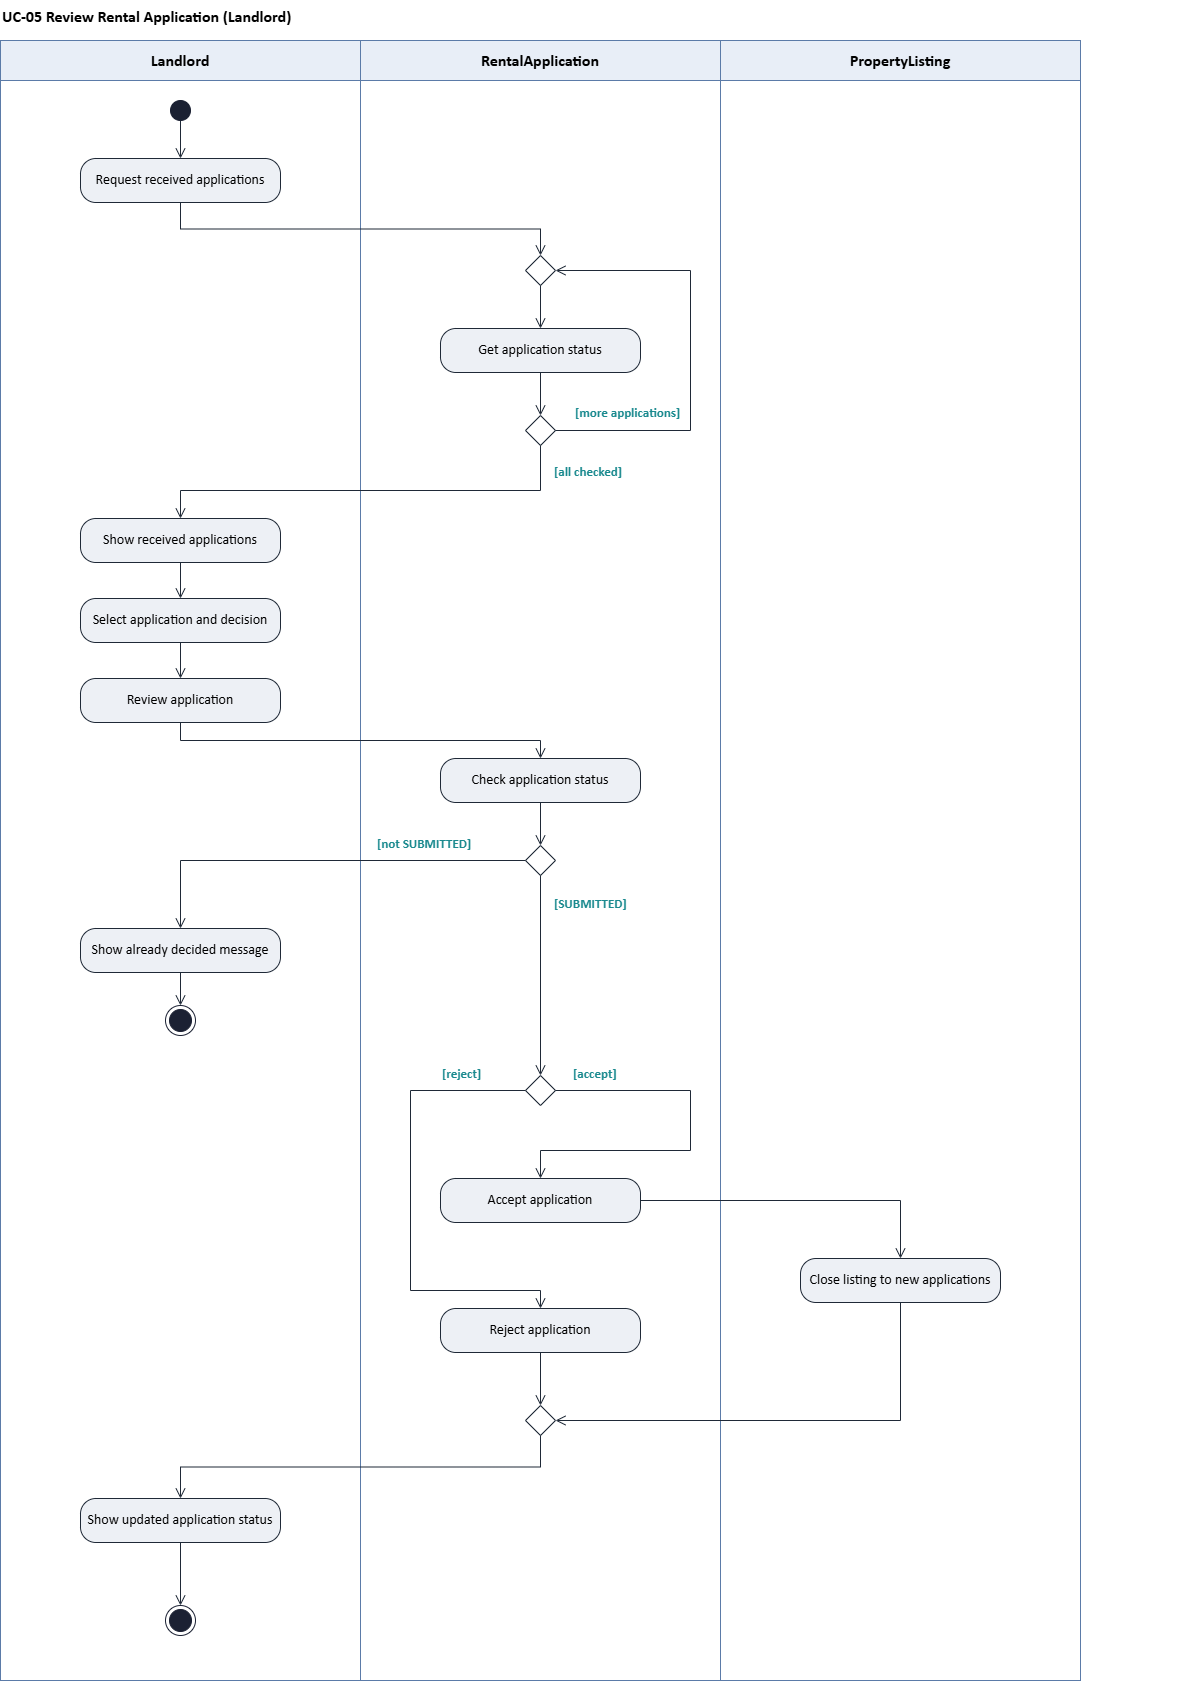

The diagram above was exported from draw.io. Its source (the exported page's mxGraphModel, read from the mxfile embedded in the PNG):
<mxGraphModel dx="2861" dy="1731" grid="1" gridSize="10" guides="1" tooltips="1" connect="1" arrows="1" fold="1" page="0" pageScale="1" pageWidth="850" pageHeight="1100" math="0" shadow="0">
  <root>
    <mxCell id="0" />
    <mxCell id="1" parent="0" />
    <mxCell id="title" parent="1" style="text;html=1;fontStyle=1;fontSize=16;fontFamily=Calibri;align=left;" value="UC-05 Review Rental Application (Landlord)" vertex="1">
      <mxGeometry height="30" width="1200" x="20" y="10" as="geometry" />
    </mxCell>
    <mxCell id="h0" parent="1" style="rounded=0;whiteSpace=wrap;html=1;fillColor=#E8EEF7;strokeColor=#5B7BA8;fontStyle=1;fontSize=16;fontFamily=Calibri;" value="Landlord" vertex="1">
      <mxGeometry height="40" width="360" x="20" y="50" as="geometry" />
    </mxCell>
    <mxCell id="b0" parent="1" style="rounded=0;html=1;fillColor=none;strokeColor=#5B7BA8;" value="" vertex="1">
      <mxGeometry height="1600" width="360" x="20" y="90" as="geometry" />
    </mxCell>
    <mxCell id="h1" parent="1" style="rounded=0;whiteSpace=wrap;html=1;fillColor=#E8EEF7;strokeColor=#5B7BA8;fontStyle=1;fontSize=16;fontFamily=Calibri;" value="RentalApplication" vertex="1">
      <mxGeometry height="40" width="360" x="380" y="50" as="geometry" />
    </mxCell>
    <mxCell id="b1" parent="1" style="rounded=0;html=1;fillColor=none;strokeColor=#5B7BA8;" value="" vertex="1">
      <mxGeometry height="1600" width="360" x="380" y="90" as="geometry" />
    </mxCell>
    <mxCell id="h2" parent="1" style="rounded=0;whiteSpace=wrap;html=1;fillColor=#E8EEF7;strokeColor=#5B7BA8;fontStyle=1;fontSize=16;fontFamily=Calibri;" value="PropertyListing" vertex="1">
      <mxGeometry height="40" width="360" x="740" y="50" as="geometry" />
    </mxCell>
    <mxCell id="b2" parent="1" style="rounded=0;html=1;fillColor=none;strokeColor=#5B7BA8;" value="" vertex="1">
      <mxGeometry height="1600" width="360" x="740" y="90" as="geometry" />
    </mxCell>
    <mxCell id="i" parent="1" style="ellipse;html=1;fillColor=#1B2133;strokeColor=#1B2133;" value="" vertex="1">
      <mxGeometry height="20" width="20" x="190" y="110" as="geometry" />
    </mxCell>
    <mxCell id="req" parent="1" style="rounded=1;arcSize=35;whiteSpace=wrap;html=1;fillColor=#EDF0F5;strokeColor=#1F2937;strokeWidth=1;fontFamily=Calibri;fontSize=14;fontColor=#000000;" value="Request received applications" vertex="1">
      <mxGeometry height="44" width="200" x="100" y="168" as="geometry" />
    </mxCell>
    <mxCell id="m1" parent="1" style="rhombus;html=1;fillColor=#FFFFFF;strokeColor=#1F2937;" value="" vertex="1">
      <mxGeometry height="30" width="30" x="545" y="265" as="geometry" />
    </mxCell>
    <mxCell id="get" parent="1" style="rounded=1;arcSize=35;whiteSpace=wrap;html=1;fillColor=#EDF0F5;strokeColor=#1F2937;strokeWidth=1;fontFamily=Calibri;fontSize=14;fontColor=#000000;" value="Get application status" vertex="1">
      <mxGeometry height="44" width="200" x="460" y="338" as="geometry" />
    </mxCell>
    <mxCell id="d1" parent="1" style="rhombus;html=1;fillColor=#FFFFFF;strokeColor=#1F2937;" value="" vertex="1">
      <mxGeometry height="30" width="30" x="545" y="425" as="geometry" />
    </mxCell>
    <mxCell id="show" parent="1" style="rounded=1;arcSize=35;whiteSpace=wrap;html=1;fillColor=#EDF0F5;strokeColor=#1F2937;strokeWidth=1;fontFamily=Calibri;fontSize=14;fontColor=#000000;" value="Show received applications" vertex="1">
      <mxGeometry height="44" width="200" x="100" y="528" as="geometry" />
    </mxCell>
    <mxCell id="select" parent="1" style="rounded=1;arcSize=35;whiteSpace=wrap;html=1;fillColor=#EDF0F5;strokeColor=#1F2937;strokeWidth=1;fontFamily=Calibri;fontSize=14;fontColor=#000000;" value="Select application and decision" vertex="1">
      <mxGeometry height="44" width="200" x="100" y="608" as="geometry" />
    </mxCell>
    <mxCell id="review" parent="1" style="rounded=1;arcSize=35;whiteSpace=wrap;html=1;fillColor=#EDF0F5;strokeColor=#1F2937;strokeWidth=1;fontFamily=Calibri;fontSize=14;fontColor=#000000;" value="Review application" vertex="1">
      <mxGeometry height="44" width="200" x="100" y="688" as="geometry" />
    </mxCell>
    <mxCell id="check" parent="1" style="rounded=1;arcSize=35;whiteSpace=wrap;html=1;fillColor=#EDF0F5;strokeColor=#1F2937;strokeWidth=1;fontFamily=Calibri;fontSize=14;fontColor=#000000;" value="Check application status" vertex="1">
      <mxGeometry height="44" width="200" x="460" y="768" as="geometry" />
    </mxCell>
    <mxCell id="d2" parent="1" style="rhombus;html=1;fillColor=#FFFFFF;strokeColor=#1F2937;" value="" vertex="1">
      <mxGeometry height="30" width="30" x="545" y="855" as="geometry" />
    </mxCell>
    <mxCell id="err" parent="1" style="rounded=1;arcSize=35;whiteSpace=wrap;html=1;fillColor=#EDF0F5;strokeColor=#1F2937;strokeWidth=1;fontFamily=Calibri;fontSize=14;fontColor=#000000;" value="Show already decided message" vertex="1">
      <mxGeometry height="44" width="200" x="100" y="938" as="geometry" />
    </mxCell>
    <mxCell id="f1" parent="1" style="ellipse;shape=endState;html=1;fillColor=#1B2133;strokeColor=#1B2133;" value="" vertex="1">
      <mxGeometry height="30" width="30" x="185" y="1015" as="geometry" />
    </mxCell>
    <mxCell id="d3" parent="1" style="rhombus;html=1;fillColor=#FFFFFF;strokeColor=#1F2937;" value="" vertex="1">
      <mxGeometry height="30" width="30" x="545" y="1085" as="geometry" />
    </mxCell>
    <mxCell id="accept" parent="1" style="rounded=1;arcSize=35;whiteSpace=wrap;html=1;fillColor=#EDF0F5;strokeColor=#1F2937;strokeWidth=1;fontFamily=Calibri;fontSize=14;fontColor=#000000;" value="Accept application" vertex="1">
      <mxGeometry height="44" width="200" x="460" y="1188" as="geometry" />
    </mxCell>
    <mxCell id="reject" parent="1" style="rounded=1;arcSize=35;whiteSpace=wrap;html=1;fillColor=#EDF0F5;strokeColor=#1F2937;strokeWidth=1;fontFamily=Calibri;fontSize=14;fontColor=#000000;" value="Reject application" vertex="1">
      <mxGeometry height="44" width="200" x="460" y="1318" as="geometry" />
    </mxCell>
    <mxCell id="close" parent="1" style="rounded=1;arcSize=35;whiteSpace=wrap;html=1;fillColor=#EDF0F5;strokeColor=#1F2937;strokeWidth=1;fontFamily=Calibri;fontSize=14;fontColor=#000000;" value="Close listing to new applications" vertex="1">
      <mxGeometry height="44" width="200" x="820" y="1268" as="geometry" />
    </mxCell>
    <mxCell id="m2" parent="1" style="rhombus;html=1;fillColor=#FFFFFF;strokeColor=#1F2937;" value="" vertex="1">
      <mxGeometry height="30" width="30" x="545" y="1415" as="geometry" />
    </mxCell>
    <mxCell id="updated" parent="1" style="rounded=1;arcSize=35;whiteSpace=wrap;html=1;fillColor=#EDF0F5;strokeColor=#1F2937;strokeWidth=1;fontFamily=Calibri;fontSize=14;fontColor=#000000;" value="Show updated application status" vertex="1">
      <mxGeometry height="44" width="200" x="100" y="1508" as="geometry" />
    </mxCell>
    <mxCell id="f2" parent="1" style="ellipse;shape=endState;html=1;fillColor=#1B2133;strokeColor=#1B2133;" value="" vertex="1">
      <mxGeometry height="30" width="30" x="185" y="1615" as="geometry" />
    </mxCell>
    <mxCell id="e0" edge="1" parent="1" source="i" style="edgeStyle=orthogonalEdgeStyle;rounded=0;html=1;endArrow=open;endFill=0;endSize=8;strokeColor=#1F2937;strokeWidth=1;exitX=0.5;exitY=1;entryX=0.5;entryY=0;" target="req">
      <mxGeometry relative="1" as="geometry" />
    </mxCell>
    <mxCell id="e1" edge="1" parent="1" source="req" style="edgeStyle=orthogonalEdgeStyle;rounded=0;html=1;endArrow=open;endFill=0;endSize=8;strokeColor=#1F2937;strokeWidth=1;exitX=0.5;exitY=1;entryX=0.5;entryY=0;" target="m1">
      <mxGeometry relative="1" as="geometry" />
    </mxCell>
    <mxCell id="e2" edge="1" parent="1" source="m1" style="edgeStyle=orthogonalEdgeStyle;rounded=0;html=1;endArrow=open;endFill=0;endSize=8;strokeColor=#1F2937;strokeWidth=1;exitX=0.5;exitY=1;entryX=0.5;entryY=0;" target="get">
      <mxGeometry relative="1" as="geometry" />
    </mxCell>
    <mxCell id="e3" edge="1" parent="1" source="get" style="edgeStyle=orthogonalEdgeStyle;rounded=0;html=1;endArrow=open;endFill=0;endSize=8;strokeColor=#1F2937;strokeWidth=1;exitX=0.5;exitY=1;entryX=0.5;entryY=0;" target="d1">
      <mxGeometry relative="1" as="geometry" />
    </mxCell>
    <mxCell id="e4" edge="1" parent="1" source="d1" style="edgeStyle=orthogonalEdgeStyle;rounded=0;html=1;endArrow=open;endFill=0;endSize=8;strokeColor=#1F2937;strokeWidth=1;exitX=1;exitY=0.5;entryX=1;entryY=0.5;" target="m1">
      <mxGeometry relative="1" as="geometry">
        <Array as="points">
          <mxPoint x="710" y="440" />
          <mxPoint x="710" y="280" />
        </Array>
      </mxGeometry>
    </mxCell>
    <mxCell id="e4g" connectable="0" parent="e4" style="edgeLabel;html=1;fontStyle=1;fontColor=#1B8A8F;fontSize=13;fontFamily=Calibri;align=left;verticalAlign=middle;" value="[more applications]" vertex="1">
      <mxGeometry relative="1" x="-1" as="geometry">
        <mxPoint x="18" y="-18" as="offset" />
      </mxGeometry>
    </mxCell>
    <mxCell id="e5" edge="1" parent="1" source="d1" style="edgeStyle=orthogonalEdgeStyle;rounded=0;html=1;endArrow=open;endFill=0;endSize=8;strokeColor=#1F2937;strokeWidth=1;exitX=0.5;exitY=1;entryX=0.5;entryY=0;" target="show">
      <mxGeometry relative="1" as="geometry">
        <Array as="points">
          <mxPoint x="560" y="500" />
          <mxPoint x="200" y="500" />
        </Array>
      </mxGeometry>
    </mxCell>
    <mxCell id="e5g" connectable="0" parent="e5" style="edgeLabel;html=1;fontStyle=1;fontColor=#1B8A8F;fontSize=13;fontFamily=Calibri;align=left;verticalAlign=middle;" value="[all checked]" vertex="1">
      <mxGeometry relative="1" x="-1" as="geometry">
        <mxPoint x="12" y="26" as="offset" />
      </mxGeometry>
    </mxCell>
    <mxCell id="e6" edge="1" parent="1" source="show" style="edgeStyle=orthogonalEdgeStyle;rounded=0;html=1;endArrow=open;endFill=0;endSize=8;strokeColor=#1F2937;strokeWidth=1;exitX=0.5;exitY=1;entryX=0.5;entryY=0;" target="select">
      <mxGeometry relative="1" as="geometry" />
    </mxCell>
    <mxCell id="e7" edge="1" parent="1" source="select" style="edgeStyle=orthogonalEdgeStyle;rounded=0;html=1;endArrow=open;endFill=0;endSize=8;strokeColor=#1F2937;strokeWidth=1;exitX=0.5;exitY=1;entryX=0.5;entryY=0;" target="review">
      <mxGeometry relative="1" as="geometry" />
    </mxCell>
    <mxCell id="e8" edge="1" parent="1" source="review" style="edgeStyle=orthogonalEdgeStyle;rounded=0;html=1;endArrow=open;endFill=0;endSize=8;strokeColor=#1F2937;strokeWidth=1;exitX=0.5;exitY=1;entryX=0.5;entryY=0;" target="check">
      <mxGeometry relative="1" as="geometry" />
    </mxCell>
    <mxCell id="e9" edge="1" parent="1" source="check" style="edgeStyle=orthogonalEdgeStyle;rounded=0;html=1;endArrow=open;endFill=0;endSize=8;strokeColor=#1F2937;strokeWidth=1;exitX=0.5;exitY=1;entryX=0.5;entryY=0;" target="d2">
      <mxGeometry relative="1" as="geometry" />
    </mxCell>
    <mxCell id="e10" edge="1" parent="1" source="d2" style="edgeStyle=orthogonalEdgeStyle;rounded=0;html=1;endArrow=open;endFill=0;endSize=8;strokeColor=#1F2937;strokeWidth=1;exitX=0;exitY=0.5;entryX=0.5;entryY=0;" target="err">
      <mxGeometry relative="1" as="geometry">
        <Array as="points">
          <mxPoint x="200" y="870" />
        </Array>
      </mxGeometry>
    </mxCell>
    <mxCell id="e10g" connectable="0" parent="e10" style="edgeLabel;html=1;fontStyle=1;fontColor=#1B8A8F;fontSize=13;fontFamily=Calibri;align=left;verticalAlign=middle;" value="[not SUBMITTED]" vertex="1">
      <mxGeometry relative="1" x="-1" as="geometry">
        <mxPoint x="-150" y="-18" as="offset" />
      </mxGeometry>
    </mxCell>
    <mxCell id="e11" edge="1" parent="1" source="err" style="edgeStyle=orthogonalEdgeStyle;rounded=0;html=1;endArrow=open;endFill=0;endSize=8;strokeColor=#1F2937;strokeWidth=1;exitX=0.5;exitY=1;entryX=0.5;entryY=0;" target="f1">
      <mxGeometry relative="1" as="geometry" />
    </mxCell>
    <mxCell id="e12" edge="1" parent="1" source="d2" style="edgeStyle=orthogonalEdgeStyle;rounded=0;html=1;endArrow=open;endFill=0;endSize=8;strokeColor=#1F2937;strokeWidth=1;exitX=0.5;exitY=1;entryX=0.5;entryY=0;" target="d3">
      <mxGeometry relative="1" as="geometry" />
    </mxCell>
    <mxCell id="e12g" connectable="0" parent="e12" style="edgeLabel;html=1;fontStyle=1;fontColor=#1B8A8F;fontSize=13;fontFamily=Calibri;align=left;verticalAlign=middle;" value="[SUBMITTED]" vertex="1">
      <mxGeometry relative="1" x="-1" as="geometry">
        <mxPoint x="12" y="28" as="offset" />
      </mxGeometry>
    </mxCell>
    <mxCell id="e13" edge="1" parent="1" source="d3" style="edgeStyle=orthogonalEdgeStyle;rounded=0;html=1;endArrow=open;endFill=0;endSize=8;strokeColor=#1F2937;strokeWidth=1;exitX=1;exitY=0.5;entryX=0.5;entryY=0;" target="accept">
      <mxGeometry relative="1" as="geometry">
        <Array as="points">
          <mxPoint x="710" y="1100" />
          <mxPoint x="710" y="1160" />
          <mxPoint x="560" y="1160" />
        </Array>
      </mxGeometry>
    </mxCell>
    <mxCell id="e13g" connectable="0" parent="e13" style="edgeLabel;html=1;fontStyle=1;fontColor=#1B8A8F;fontSize=13;fontFamily=Calibri;align=left;verticalAlign=middle;" value="[accept]" vertex="1">
      <mxGeometry relative="1" x="-1" as="geometry">
        <mxPoint x="16" y="-18" as="offset" />
      </mxGeometry>
    </mxCell>
    <mxCell id="e14" edge="1" parent="1" source="d3" style="edgeStyle=orthogonalEdgeStyle;rounded=0;html=1;endArrow=open;endFill=0;endSize=8;strokeColor=#1F2937;strokeWidth=1;exitX=0;exitY=0.5;entryX=0.5;entryY=0;" target="reject">
      <mxGeometry relative="1" as="geometry">
        <Array as="points">
          <mxPoint x="430" y="1100" />
          <mxPoint x="430" y="1300" />
          <mxPoint x="560" y="1300" />
        </Array>
      </mxGeometry>
    </mxCell>
    <mxCell id="e14g" connectable="0" parent="e14" style="edgeLabel;html=1;fontStyle=1;fontColor=#1B8A8F;fontSize=13;fontFamily=Calibri;align=left;verticalAlign=middle;" value="[reject]" vertex="1">
      <mxGeometry relative="1" x="-1" as="geometry">
        <mxPoint x="-85" y="-18" as="offset" />
      </mxGeometry>
    </mxCell>
    <mxCell id="e15" edge="1" parent="1" source="accept" style="edgeStyle=orthogonalEdgeStyle;rounded=0;html=1;endArrow=open;endFill=0;endSize=8;strokeColor=#1F2937;strokeWidth=1;exitX=1;exitY=0.5;entryX=0.5;entryY=0;" target="close">
      <mxGeometry relative="1" as="geometry">
        <Array as="points">
          <mxPoint x="920" y="1210" />
        </Array>
      </mxGeometry>
    </mxCell>
    <mxCell id="e16" edge="1" parent="1" source="close" style="edgeStyle=orthogonalEdgeStyle;rounded=0;html=1;endArrow=open;endFill=0;endSize=8;strokeColor=#1F2937;strokeWidth=1;exitX=0.5;exitY=1;entryX=1;entryY=0.5;" target="m2">
      <mxGeometry relative="1" as="geometry">
        <Array as="points">
          <mxPoint x="920" y="1430" />
        </Array>
      </mxGeometry>
    </mxCell>
    <mxCell id="e17" edge="1" parent="1" source="reject" style="edgeStyle=orthogonalEdgeStyle;rounded=0;html=1;endArrow=open;endFill=0;endSize=8;strokeColor=#1F2937;strokeWidth=1;exitX=0.5;exitY=1;entryX=0.5;entryY=0;" target="m2">
      <mxGeometry relative="1" as="geometry" />
    </mxCell>
    <mxCell id="e18" edge="1" parent="1" source="m2" style="edgeStyle=orthogonalEdgeStyle;rounded=0;html=1;endArrow=open;endFill=0;endSize=8;strokeColor=#1F2937;strokeWidth=1;exitX=0.5;exitY=1;entryX=0.5;entryY=0;" target="updated">
      <mxGeometry relative="1" as="geometry" />
    </mxCell>
    <mxCell id="e19" edge="1" parent="1" source="updated" style="edgeStyle=orthogonalEdgeStyle;rounded=0;html=1;endArrow=open;endFill=0;endSize=8;strokeColor=#1F2937;strokeWidth=1;exitX=0.5;exitY=1;entryX=0.5;entryY=0;" target="f2">
      <mxGeometry relative="1" as="geometry" />
    </mxCell>
  </root>
</mxGraphModel>